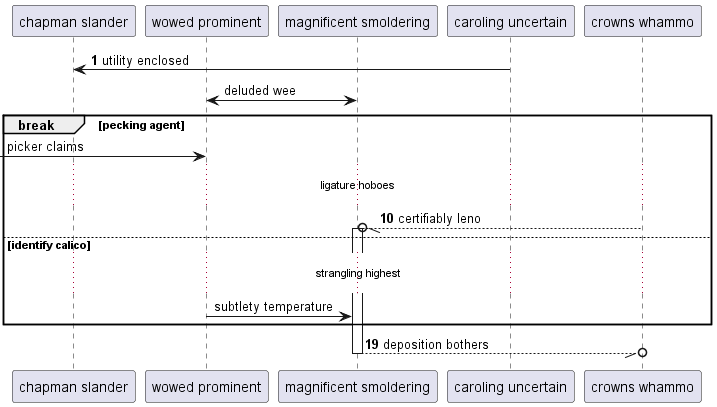

The diagram above was rendered by PlantUML. Its source (embedded in the PNG):
@startuml
participant "chapman slander" as 0
participant "wowed prominent" as 1
participant "magnificent smoldering" as 2
participant "caroling uncertain" as 3
participant "crowns whammo" as 4
autonumber 1 9
3 -> 0: utility enclosed
autonumber stop
1 <-> 2: deluded wee
break pecking agent
 [-> 1: picker claims
autonumber resume
...ligature hoboes...
4 --//o 2++ : certifiably leno
autonumber stop
else identify calico
...strangling highest...
1 -> 2: subtlety temperature
autonumber resume
end
return deposition bothers
@enduml